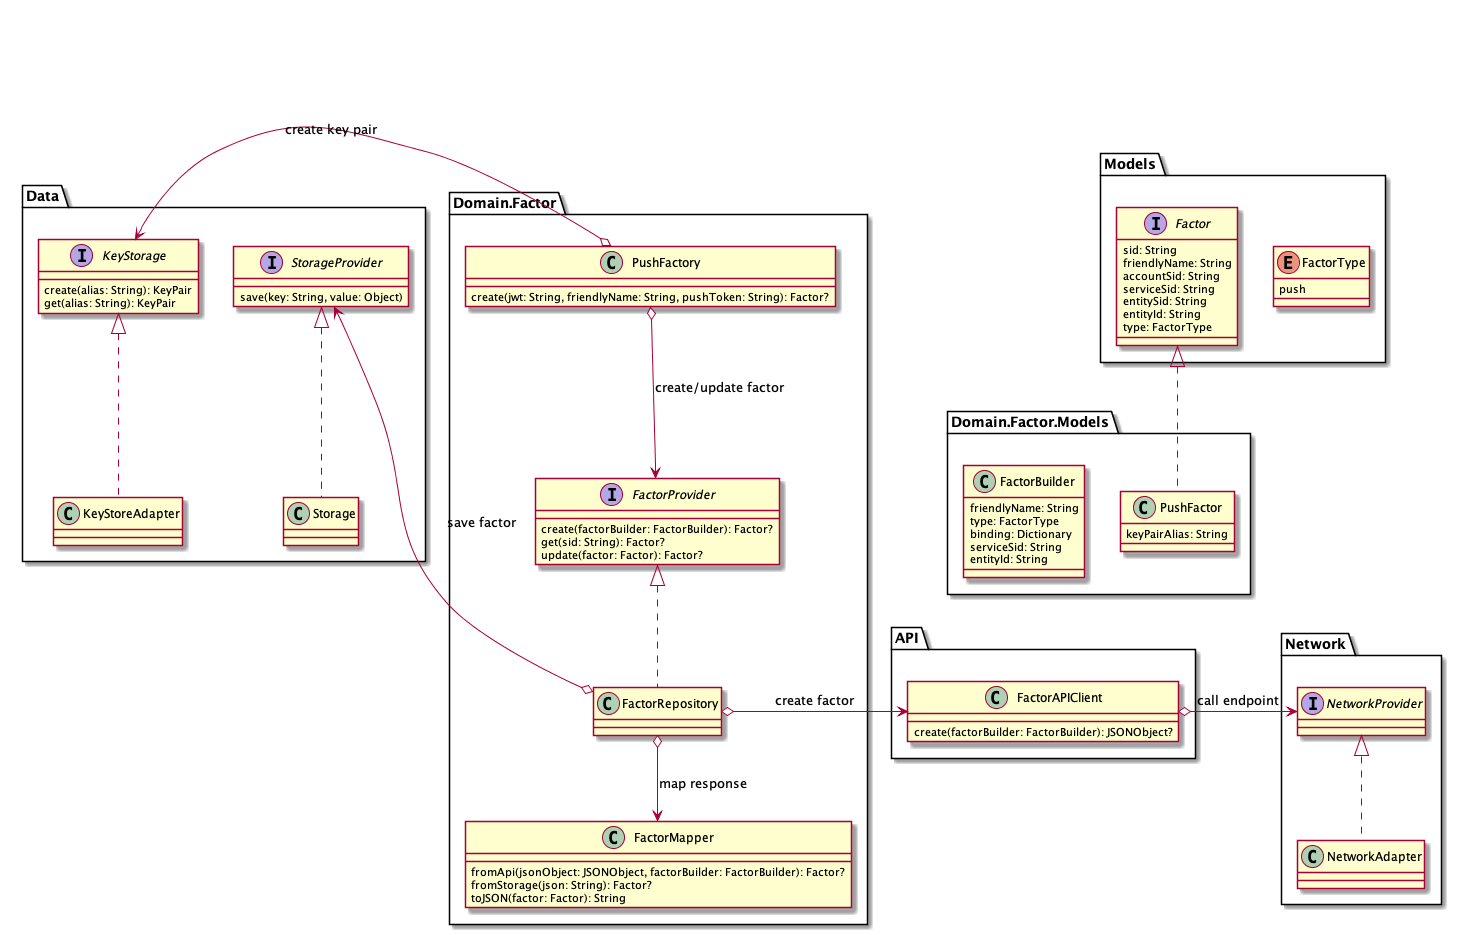

The diagram above was rendered by PlantUML. Its source (embedded in the PNG):
@startuml Create push factor
enum Models.FactorType {
    push
}
interface Models.Factor {
    sid: String
    friendlyName: String
    accountSid: String
    serviceSid: String
    entitySid: String
    entityId: String
    type: FactorType
}
class Domain.Factor.Models.PushFactor implements Models.Factor {
    keyPairAlias: String
}
class Domain.Factor.Models.FactorBuilder {
    friendlyName: String
    type: FactorType
    binding: Dictionary
    serviceSid: String
    entityId: String
}
class Domain.Factor.FactorMapper {
    fromApi(jsonObject: JSONObject, factorBuilder: FactorBuilder): Factor?
    fromStorage(json: String): Factor?
    toJSON(factor: Factor): String
}
class API.FactorAPIClient {
    create(factorBuilder: FactorBuilder): JSONObject?
}
class Network.NetworkAdapter implements Network.NetworkProvider {

}
interface Data.StorageProvider {
    save(key: String, value: Object)
}
class Data.Storage implements Data.StorageProvider {

}
interface Data.KeyStorage {
    create(alias: String): KeyPair
    get(alias: String): KeyPair
}
class Data.KeyStoreAdapter implements Data.KeyStorage {

}
interface Domain.Factor.FactorProvider {
    create(factorBuilder: FactorBuilder): Factor?
    get(sid: String): Factor?
    update(factor: Factor): Factor?
}
class Domain.Factor.FactorRepository implements Domain.Factor.FactorProvider {

}
class Domain.Factor.PushFactory {
    create(jwt: String, friendlyName: String, pushToken: String): Factor?
}
Domain.Factor.PushFactory o-left-> Data.KeyStorage: create key pair
Domain.Factor.PushFactory o--> Domain.Factor.FactorProvider: create/update factor
Domain.Factor.FactorRepository o-left-> Data.StorageProvider: save factor
Domain.Factor.FactorRepository o-right-> API.FactorAPIClient: create factor
Domain.Factor.FactorRepository o--> Domain.Factor.FactorMapper: map response
API.FactorAPIClient o-right-> Network.NetworkProvider: call endpoint
@enduml